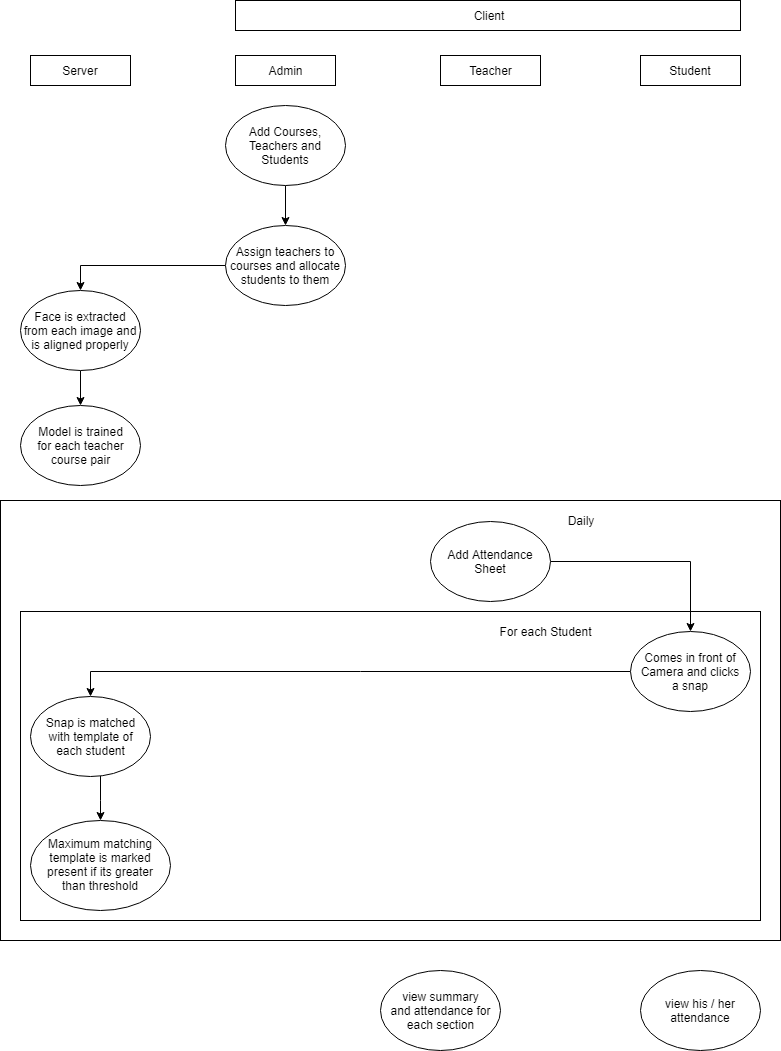

The diagram above was exported from draw.io. Its source (the exported page's mxGraphModel, read from the mxfile embedded in the PNG):
<mxGraphModel dx="1010" dy="582" grid="1" gridSize="10" guides="1" tooltips="1" connect="1" arrows="1" fold="1" page="1" pageScale="1" pageWidth="850" pageHeight="1100" math="0" shadow="0">
  <root>
    <mxCell id="1QnsABlWv6zJn6fg2jne-0" />
    <mxCell id="1QnsABlWv6zJn6fg2jne-1" parent="1QnsABlWv6zJn6fg2jne-0" />
    <mxCell id="1QnsABlWv6zJn6fg2jne-2" value="Server" style="rounded=0;whiteSpace=wrap;html=1;" vertex="1" parent="1QnsABlWv6zJn6fg2jne-1">
      <mxGeometry x="70" y="85" width="100" height="30" as="geometry" />
    </mxCell>
    <mxCell id="1QnsABlWv6zJn6fg2jne-5" style="edgeStyle=orthogonalEdgeStyle;rounded=0;orthogonalLoop=1;jettySize=auto;html=1;exitX=0.5;exitY=1;exitDx=0;exitDy=0;entryX=0.5;entryY=0;entryDx=0;entryDy=0;" edge="1" parent="1QnsABlWv6zJn6fg2jne-1" source="1QnsABlWv6zJn6fg2jne-3" target="1QnsABlWv6zJn6fg2jne-4">
      <mxGeometry relative="1" as="geometry" />
    </mxCell>
    <mxCell id="1QnsABlWv6zJn6fg2jne-3" value="Add Courses, Teachers and Students" style="ellipse;whiteSpace=wrap;html=1;" vertex="1" parent="1QnsABlWv6zJn6fg2jne-1">
      <mxGeometry x="265" y="135" width="120" height="80" as="geometry" />
    </mxCell>
    <mxCell id="1QnsABlWv6zJn6fg2jne-22" style="edgeStyle=orthogonalEdgeStyle;rounded=0;orthogonalLoop=1;jettySize=auto;html=1;exitX=0;exitY=0.5;exitDx=0;exitDy=0;entryX=0.5;entryY=0;entryDx=0;entryDy=0;" edge="1" parent="1QnsABlWv6zJn6fg2jne-1" source="1QnsABlWv6zJn6fg2jne-4" target="1QnsABlWv6zJn6fg2jne-21">
      <mxGeometry relative="1" as="geometry" />
    </mxCell>
    <mxCell id="1QnsABlWv6zJn6fg2jne-4" value="Assign teachers to courses and allocate students to them" style="ellipse;whiteSpace=wrap;html=1;" vertex="1" parent="1QnsABlWv6zJn6fg2jne-1">
      <mxGeometry x="265" y="255" width="120" height="80" as="geometry" />
    </mxCell>
    <mxCell id="1QnsABlWv6zJn6fg2jne-6" value="Model is trained&lt;br&gt;for each teacher&lt;br&gt;course pair" style="ellipse;whiteSpace=wrap;html=1;" vertex="1" parent="1QnsABlWv6zJn6fg2jne-1">
      <mxGeometry x="60" y="435" width="120" height="80" as="geometry" />
    </mxCell>
    <mxCell id="1QnsABlWv6zJn6fg2jne-10" value="Teacher" style="rounded=0;whiteSpace=wrap;html=1;" vertex="1" parent="1QnsABlWv6zJn6fg2jne-1">
      <mxGeometry x="480" y="85" width="100" height="30" as="geometry" />
    </mxCell>
    <mxCell id="1QnsABlWv6zJn6fg2jne-15" style="edgeStyle=orthogonalEdgeStyle;rounded=0;orthogonalLoop=1;jettySize=auto;html=1;exitX=1;exitY=0.5;exitDx=0;exitDy=0;" edge="1" parent="1QnsABlWv6zJn6fg2jne-1" source="1QnsABlWv6zJn6fg2jne-12" target="1QnsABlWv6zJn6fg2jne-14">
      <mxGeometry relative="1" as="geometry" />
    </mxCell>
    <mxCell id="1QnsABlWv6zJn6fg2jne-12" value="Add Attendance Sheet" style="ellipse;whiteSpace=wrap;html=1;" vertex="1" parent="1QnsABlWv6zJn6fg2jne-1">
      <mxGeometry x="470" y="551" width="120" height="80" as="geometry" />
    </mxCell>
    <mxCell id="1QnsABlWv6zJn6fg2jne-13" value="Student" style="rounded=0;whiteSpace=wrap;html=1;" vertex="1" parent="1QnsABlWv6zJn6fg2jne-1">
      <mxGeometry x="680" y="85" width="100" height="30" as="geometry" />
    </mxCell>
    <mxCell id="1QnsABlWv6zJn6fg2jne-24" style="edgeStyle=orthogonalEdgeStyle;rounded=0;orthogonalLoop=1;jettySize=auto;html=1;exitX=0;exitY=0.5;exitDx=0;exitDy=0;entryX=0.5;entryY=0;entryDx=0;entryDy=0;" edge="1" parent="1QnsABlWv6zJn6fg2jne-1" source="1QnsABlWv6zJn6fg2jne-14" target="1QnsABlWv6zJn6fg2jne-20">
      <mxGeometry relative="1" as="geometry" />
    </mxCell>
    <mxCell id="1QnsABlWv6zJn6fg2jne-14" value="Comes in front of Camera and clicks&lt;br&gt;a snap&lt;br&gt;" style="ellipse;whiteSpace=wrap;html=1;" vertex="1" parent="1QnsABlWv6zJn6fg2jne-1">
      <mxGeometry x="670" y="661" width="120" height="80" as="geometry" />
    </mxCell>
    <mxCell id="1QnsABlWv6zJn6fg2jne-17" value="Admin" style="rounded=0;whiteSpace=wrap;html=1;" vertex="1" parent="1QnsABlWv6zJn6fg2jne-1">
      <mxGeometry x="275" y="85" width="100" height="30" as="geometry" />
    </mxCell>
    <mxCell id="1QnsABlWv6zJn6fg2jne-19" value="Client" style="rounded=0;whiteSpace=wrap;html=1;" vertex="1" parent="1QnsABlWv6zJn6fg2jne-1">
      <mxGeometry x="275" y="30" width="505" height="30" as="geometry" />
    </mxCell>
    <mxCell id="1QnsABlWv6zJn6fg2jne-27" value="" style="edgeStyle=orthogonalEdgeStyle;rounded=0;orthogonalLoop=1;jettySize=auto;html=1;" edge="1" parent="1QnsABlWv6zJn6fg2jne-1" source="1QnsABlWv6zJn6fg2jne-20" target="1QnsABlWv6zJn6fg2jne-25">
      <mxGeometry relative="1" as="geometry">
        <Array as="points">
          <mxPoint x="140" y="830" />
          <mxPoint x="140" y="830" />
        </Array>
      </mxGeometry>
    </mxCell>
    <mxCell id="1QnsABlWv6zJn6fg2jne-20" value="Snap is matched&lt;br&gt;with template of&lt;br&gt;each student" style="ellipse;whiteSpace=wrap;html=1;" vertex="1" parent="1QnsABlWv6zJn6fg2jne-1">
      <mxGeometry x="70" y="726" width="120" height="80" as="geometry" />
    </mxCell>
    <mxCell id="1QnsABlWv6zJn6fg2jne-23" style="edgeStyle=orthogonalEdgeStyle;rounded=0;orthogonalLoop=1;jettySize=auto;html=1;exitX=0.5;exitY=1;exitDx=0;exitDy=0;" edge="1" parent="1QnsABlWv6zJn6fg2jne-1" source="1QnsABlWv6zJn6fg2jne-21" target="1QnsABlWv6zJn6fg2jne-6">
      <mxGeometry relative="1" as="geometry" />
    </mxCell>
    <mxCell id="1QnsABlWv6zJn6fg2jne-21" value="Face is extracted from each image and is aligned properly" style="ellipse;whiteSpace=wrap;html=1;" vertex="1" parent="1QnsABlWv6zJn6fg2jne-1">
      <mxGeometry x="60" y="320" width="120" height="80" as="geometry" />
    </mxCell>
    <mxCell id="1QnsABlWv6zJn6fg2jne-25" value="Maximum matching template is marked present if its greater&lt;br&gt;than threshold" style="ellipse;whiteSpace=wrap;html=1;" vertex="1" parent="1QnsABlWv6zJn6fg2jne-1">
      <mxGeometry x="70" y="850" width="140" height="90" as="geometry" />
    </mxCell>
    <mxCell id="1QnsABlWv6zJn6fg2jne-28" value="view his / her attendance" style="ellipse;whiteSpace=wrap;html=1;" vertex="1" parent="1QnsABlWv6zJn6fg2jne-1">
      <mxGeometry x="680" y="1000" width="120" height="80" as="geometry" />
    </mxCell>
    <mxCell id="1QnsABlWv6zJn6fg2jne-29" value="view summary&lt;br&gt;and attendance for&lt;br&gt;each section" style="ellipse;whiteSpace=wrap;html=1;" vertex="1" parent="1QnsABlWv6zJn6fg2jne-1">
      <mxGeometry x="420" y="1000" width="120" height="80" as="geometry" />
    </mxCell>
    <mxCell id="1QnsABlWv6zJn6fg2jne-31" value="" style="rounded=0;whiteSpace=wrap;html=1;fillColor=none;" vertex="1" parent="1QnsABlWv6zJn6fg2jne-1">
      <mxGeometry x="60" y="641" width="740" height="309" as="geometry" />
    </mxCell>
    <mxCell id="1QnsABlWv6zJn6fg2jne-32" value="For each Student" style="text;html=1;strokeColor=none;fillColor=none;align=center;verticalAlign=middle;whiteSpace=wrap;rounded=0;" vertex="1" parent="1QnsABlWv6zJn6fg2jne-1">
      <mxGeometry x="530" y="651" width="110" height="20" as="geometry" />
    </mxCell>
    <mxCell id="1QnsABlWv6zJn6fg2jne-33" value="" style="rounded=0;whiteSpace=wrap;html=1;fillColor=none;" vertex="1" parent="1QnsABlWv6zJn6fg2jne-1">
      <mxGeometry x="40" y="530" width="780" height="440" as="geometry" />
    </mxCell>
    <mxCell id="1QnsABlWv6zJn6fg2jne-34" value="Daily" style="text;html=1;strokeColor=none;fillColor=none;align=center;verticalAlign=middle;whiteSpace=wrap;rounded=0;" vertex="1" parent="1QnsABlWv6zJn6fg2jne-1">
      <mxGeometry x="600" y="539.800048828125" width="40" height="20" as="geometry" />
    </mxCell>
  </root>
</mxGraphModel>